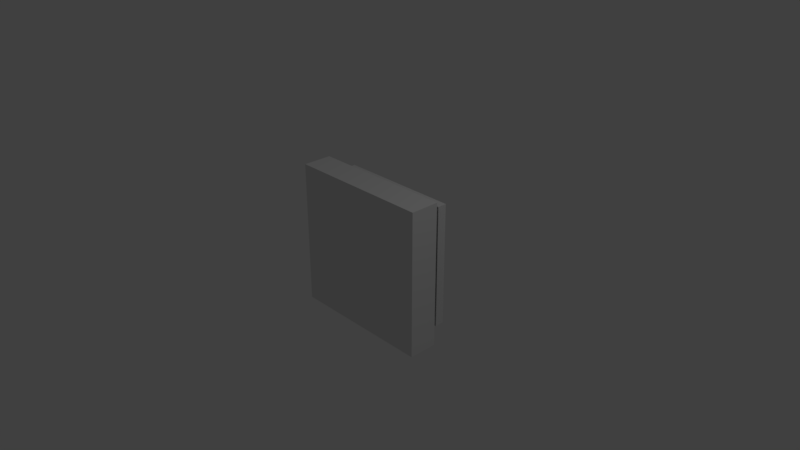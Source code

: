 # Source: FirstSkel_RiggingParenting.blend  (saved by Blender 2.79.0; exported with 4.5.12 LTS)
import bpy
from mathutils import Matrix  # noqa: F401  (used for matrix-valued properties, if any)

bpy.ops.wm.read_factory_settings(use_empty=True)
scene = bpy.context.scene
scene.name = 'Scene'

# ---- collections
col_collection_1 = bpy.data.collections.new('Collection 1'); scene.collection.children.link(col_collection_1)

# ---- materials (node trees are filled in below, after node groups)
mat_material = bpy.data.materials.new('Material')
mat_material.alpha_threshold = 0.0
mat_material.use_transparent_shadow = False
mat_material.roughness = 0.5
mat_material.line_color = (0.0, 0.0, 0.0, 1.0)

# ---- material node trees

# ---- world
world_world = bpy.data.worlds.new('World'); scene.world = world_world
world_world.color = (0.05088, 0.05088, 0.05088)
world_world.use_sun_shadow = False
world_world.sun_shadow_jitter_overblur = 0.0
world_world.cycles.sampling_method = 'MANUAL'

# ---- cameras
cam_camera = bpy.data.cameras.new('Camera')
cam_camera.clip_end = 100.0
cam_camera.lens = 35.0
cam_camera.sensor_width = 32.0
cam_camera.sensor_height = 18.0
cam_camera.ortho_scale = 7.314
cam_camera.dof.focus_distance = 0.0
cam_camera.dof.aperture_fstop = 128.0

# ---- lights
light_lamp = bpy.data.lights.new('Lamp', 'POINT')
light_lamp.transmission_factor = 0.0
light_lamp.cutoff_distance = 30.0
light_lamp.energy = 100.0
light_lamp.shadow_buffer_clip_start = 1.001
light_lamp.shadow_soft_size = 0.1
light_lamp.shadow_maximum_resolution = 0.006
light_lamp.use_absolute_resolution = True

# ---- meshes
me_cube = bpy.data.meshes.new('Cube')
me_cube.from_pydata([(0.8992, -0.5032, -0.8992), (1.0, -1.0, -1.0), (-1.0, -1.0, -1.0), (-0.8992, -0.5032, -0.8992), (0.8992, -0.5032, 0.8992), (1.0, -1.0, 1.0), (-1.0, -1.0, 1.0), (-0.8992, -0.5032, 0.8992), (1.0, 1.0, -1.0), (-1.0, 1.0, -1.0), (1.0, 1.0, 1.0), (-1.0, 1.0, 1.0), (0.9091, 1.0, -0.9091), (-0.9091, 1.0, -0.9091), (0.9091, 1.0, 0.9091), (-0.9091, 1.0, 0.9091), (0.8992, -0.5032, -0.8992), (-0.8992, -0.5032, -0.8992), (0.8992, -0.5032, 0.8992), (-0.8992, -0.5032, 0.8992), (0.8381, 1.96, -0.8807), (-0.867, 1.96, -0.8807), (0.8381, 1.96, 0.8245), (-0.867, 1.96, 0.8245), (0.8381, 2.604, -0.8807), (-0.867, 2.604, -0.8807), (0.8381, 2.604, 0.8245), (-0.867, 2.604, 0.8245)], [], [(8, 1, 2, 9), (10, 11, 6, 5), (8, 10, 5, 1), (1, 5, 6, 2), (2, 6, 11, 9), (4, 0, 3, 7), (13, 12, 8, 9), (12, 14, 10, 8), (15, 13, 9, 11), (14, 15, 11, 10), (3, 0, 12, 13), (0, 4, 14, 12), (7, 3, 13, 15), (4, 7, 15, 14), (18, 16, 17, 19), (22, 23, 21, 20), (26, 24, 25, 27), (21, 23, 27, 25), (20, 21, 25, 24), (23, 22, 26, 27), (22, 20, 24, 26)])
me_cube.materials.append(mat_material)
me_cube.use_remesh_preserve_volume = False
me_cube.use_remesh_preserve_attributes = False
me_cube.use_mirror_vertex_groups = False
me_cube.update()
arm_armature = bpy.data.armatures.new('Armature')  # bones are not reproduced

# ---- objects
ob_armature = bpy.data.objects.new('Armature', arm_armature)
ob_model = bpy.data.objects.new('Model', me_cube)
ob_lamp = bpy.data.objects.new('Lamp', light_lamp)
ob_camera = bpy.data.objects.new('Camera', cam_camera)

# ---- transforms, parenting, visibility, modifiers, constraints
ob_armature.location = (-0.1551, 0.464, -0.2168)
ob_armature.show_in_front = True
ob_armature.lineart.crease_threshold = 0.0
ob_model.location = (0.0, 0.0, 0.0)
ob_model.scale = (1.0, 0.2, 1.0)
ob_model.lock_rotations_4d = False
ob_model.empty_display_type = 'ARROWS'
ob_model.lineart.crease_threshold = 0.0
ob_lamp.location = (4.076, 1.005, 5.904)
ob_lamp.rotation_euler = (0.6503, 0.05522, 1.866)
ob_lamp.lock_rotations_4d = False
ob_lamp.empty_display_type = 'ARROWS'
ob_lamp.color = (0.0, 0.0, 0.0, 0.0)
ob_lamp.lineart.crease_threshold = 0.0
ob_camera.location = (7.481, -6.508, 5.344)
ob_camera.rotation_euler = (1.109, 0.0, 0.8149)
ob_camera.lock_rotations_4d = False
ob_camera.empty_display_type = 'ARROWS'
ob_camera.color = (0.0, 0.0, 0.0, 0.0)
ob_camera.display_type = 'WIRE'
ob_camera.lineart.crease_threshold = 0.0

# ---- collection membership
col_collection_1.objects.link(ob_armature)
col_collection_1.objects.link(ob_model)
col_collection_1.objects.link(ob_lamp)
col_collection_1.objects.link(ob_camera)

# ---- scene / render settings (as saved in the file)
scene.camera = ob_camera
scene.frame_start = 1; scene.frame_end = 250; scene.frame_set(1)
scene.render.engine = 'BLENDER_EEVEE_NEXT'
scene.render.resolution_percentage = 50
scene.render.dither_intensity = 0.0
scene.cycles.use_denoising = False
scene.cycles.samples = 128
scene.cycles.sampling_pattern = 'TABULATED_SOBOL'
scene.cycles.use_adaptive_sampling = False
scene.cycles.use_light_tree = False
scene.cycles.blur_glossy = 0.0
scene.cycles.sample_clamp_indirect = 0.0
scene.view_settings.view_transform = 'Standard'
bpy.context.view_layer.update()
